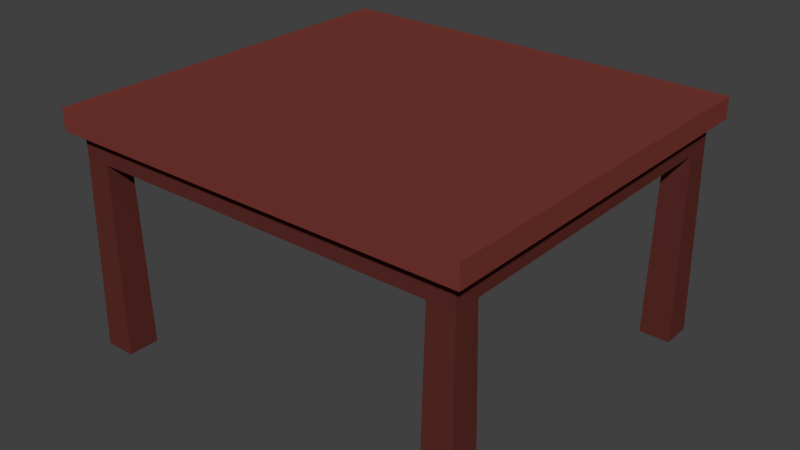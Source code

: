 # Source: Table.blend  (saved by Blender 2.76.0; exported with 4.5.12 LTS)
import bpy
from mathutils import Matrix  # noqa: F401  (used for matrix-valued properties, if any)

bpy.ops.wm.read_factory_settings(use_empty=True)
scene = bpy.context.scene
scene.name = 'Scene'

# ---- collections
col_collection_1 = bpy.data.collections.new('Collection 1'); scene.collection.children.link(col_collection_1)

# ---- materials (node trees are filled in below, after node groups)
mat_darkwood_012 = bpy.data.materials.new('DarkWood.012')
mat_darkwood_012.alpha_threshold = 0.0
mat_darkwood_012.roughness = 0.5
mat_wood_014 = bpy.data.materials.new('Wood.014')
mat_wood_014.alpha_threshold = 0.0
mat_wood_014.roughness = 0.5

# ---- material node trees
mat_darkwood_012.use_nodes = True; mat_darkwood_012.node_tree.nodes.clear()
_N = mat_darkwood_012.node_tree.nodes; _L = mat_darkwood_012.node_tree.links
n0 = _N.new('ShaderNodeOutputMaterial'); n0.name = 'Material Output'; n0.location = (300, 300)
n1 = _N.new('ShaderNodeBsdfDiffuse'); n1.name = 'Diffuse BSDF'; n1.location = (10, 300)
n1.inputs[0].default_value = (0.1065, 0.0248, 0.02023, 1.0)
_L.new(n1.outputs[0], n0.inputs[0])
n0.is_active_output = True
mat_wood_014.use_nodes = True; mat_wood_014.node_tree.nodes.clear()
_N = mat_wood_014.node_tree.nodes; _L = mat_wood_014.node_tree.links
n0 = _N.new('ShaderNodeOutputMaterial'); n0.name = 'Material Output'; n0.location = (300, 300)
n1 = _N.new('ShaderNodeBsdfDiffuse'); n1.name = 'Diffuse BSDF'; n1.location = (10, 300)
n1.inputs[0].default_value = (0.1912, 0.0394, 0.03156, 1.0)
_L.new(n1.outputs[0], n0.inputs[0])
n0.is_active_output = True

# ---- world
world_world = bpy.data.worlds.new('World'); scene.world = world_world
world_world.color = (0.05088, 0.05088, 0.05088)
world_world.use_sun_shadow = False
world_world.sun_shadow_jitter_overblur = 0.0
world_world.cycles.sampling_method = 'MANUAL'
world_world.cycles.sample_map_resolution = 256

# ---- meshes
me_cube_001 = bpy.data.meshes.new('Cube.001')
me_cube_001.from_pydata([(-0.5308, -0.4842, -0.005166), (-0.5236, -0.477, 0.4944), (-0.5308, -0.4029, -0.005166), (-0.5236, -0.4101, 0.4944), (-0.4496, -0.4842, -0.005166), (-0.4568, -0.477, 0.4944), (-0.4496, -0.4029, -0.005166), (-0.4568, -0.4101, 0.4944), (-0.5236, -0.477, 0.5611), (-0.4568, -0.4101, 0.5611), (-0.553, -0.5081, 0.6177), (-0.553, -0.5081, 0.5611), (0.5308, -0.4842, -0.005166), (0.5236, -0.477, 0.4944), (0.5308, -0.4029, -0.005166), (0.5236, -0.4101, 0.4944), (0.4496, -0.4842, -0.005166), (0.4568, -0.477, 0.4944), (0.4496, -0.4029, -0.005166), (0.4568, -0.4101, 0.4944), (0.5236, -0.477, 0.5611), (0.4568, -0.4101, 0.5611), (0.0, -0.4101, 0.4944), (0.0, -0.477, 0.4944), (0.0, -0.4101, 0.5611), (0.0, -0.477, 0.5611), (0.553, -0.5081, 0.6177), (0.0, -0.5081, 0.6177), (0.553, -0.5081, 0.5611), (0.0, -0.5081, 0.5611), (-0.5308, 0.4842, -0.005166), (-0.5236, 0.477, 0.4944), (-0.5308, 0.4029, -0.005166), (-0.5236, 0.4101, 0.4944), (-0.4496, 0.4842, -0.005166), (-0.4568, 0.477, 0.4944), (-0.4496, 0.4029, -0.005166), (-0.4568, 0.4101, 0.4944), (-0.5236, 0.477, 0.5611), (-0.4568, 0.4101, 0.5611), (-0.5236, 0.0, 0.4944), (-0.4568, 0.0, 0.4944), (-0.5236, 0.0, 0.5611), (-0.4568, 0.0, 0.5611), (-0.553, 0.5081, 0.6177), (-0.553, 0.0, 0.6177), (-0.553, 0.5081, 0.5611), (-0.553, 0.0, 0.5611), (0.5308, 0.4842, -0.005166), (0.5236, 0.477, 0.4944), (0.5308, 0.4029, -0.005166), (0.5236, 0.4101, 0.4944), (0.4496, 0.4842, -0.005166), (0.4568, 0.477, 0.4944), (0.4496, 0.4029, -0.005166), (0.4568, 0.4101, 0.4944), (0.5236, 0.477, 0.5611), (0.4568, 0.4101, 0.5611), (0.5236, 0.0, 0.4944), (0.4568, 0.0, 0.4944), (0.5236, 0.0, 0.5611), (0.4568, 0.0, 0.5611), (0.0, 0.4101, 0.4944), (0.0, 0.477, 0.4944), (0.0, 0.4101, 0.5611), (0.0, 0.477, 0.5611), (0.553, 0.5081, 0.6177), (0.553, 0.0, 0.6177), (0.0, 0.5081, 0.6177), (0.0, 0.0, 0.5611), (0.0, 0.0, 0.6177), (0.553, 0.5081, 0.5611), (0.0, 0.5081, 0.5611), (0.553, 0.0, 0.5611)], [(69, 70)], [(1, 3, 2, 0), (3, 7, 6, 2), (7, 5, 4, 6), (5, 1, 0, 4), (0, 2, 6, 4), (10, 27, 70), (5, 7, 22, 23), (7, 3, 40, 41), (9, 7, 41, 43), (42, 8, 11, 47), (8, 25, 29, 11), (7, 9, 24, 22), (8, 5, 23, 25), (1, 5, 8), (24, 9, 69), (9, 43, 69), (45, 10, 70), (47, 11, 10, 45), (3, 8, 42, 40), (3, 1, 8), (11, 29, 27, 10), (13, 12, 14, 15), (15, 14, 18, 19), (19, 18, 16, 17), (17, 16, 12, 13), (12, 16, 18, 14), (26, 70, 27), (17, 23, 22, 19), (19, 59, 58, 15), (21, 61, 59, 19), (60, 73, 28, 20), (20, 28, 29, 25), (19, 22, 24, 21), (20, 25, 23, 17), (13, 20, 17), (24, 69, 21), (21, 69, 61), (67, 70, 26), (73, 67, 26, 28), (15, 58, 60, 20), (15, 20, 13), (28, 26, 27, 29), (31, 30, 32, 33), (33, 32, 36, 37), (37, 36, 34, 35), (35, 34, 30, 31), (30, 34, 36, 32), (44, 70, 68), (35, 63, 62, 37), (37, 41, 40, 33), (39, 43, 41, 37), (42, 47, 46, 38), (38, 46, 72, 65), (37, 62, 64, 39), (38, 65, 63, 35), (31, 38, 35), (64, 69, 39), (39, 69, 43), (45, 70, 44), (47, 45, 44, 46), (33, 40, 42, 38), (33, 38, 31), (46, 44, 68, 72), (49, 51, 50, 48), (51, 55, 54, 50), (55, 53, 52, 54), (53, 49, 48, 52), (48, 50, 54, 52), (66, 68, 70), (53, 55, 62, 63), (55, 51, 58, 59), (57, 55, 59, 61), (60, 56, 71, 73), (56, 65, 72, 71), (55, 57, 64, 62), (56, 53, 63, 65), (49, 53, 56), (64, 57, 69), (57, 61, 69), (67, 66, 70), (73, 71, 66, 67), (51, 56, 60, 58), (51, 49, 56), (71, 72, 68, 66)])
me_cube_001.polygons.foreach_set('material_index', [0, 0, 0, 0, 0, 1, 0, 0, 0, 1, 1, 0, 0, 0, 1, 1, 1, 1, 0, 0, 1, 0, 0, 0, 0, 0, 1, 0, 0, 0, 1, 1, 0, 0, 0, 1, 1, 1, 1, 0, 0, 1, 0, 0, 0, 0, 0, 1, 0, 0, 0, 1, 1, 0, 0, 0, 1, 1, 1, 1, 0, 0, 1, 0, 0, 0, 0, 0, 1, 0, 0, 0, 1, 1, 0, 0, 0, 1, 1, 1, 1, 0, 0, 1])
me_cube_001.materials.append(mat_darkwood_012)
me_cube_001.materials.append(mat_wood_014)
me_cube_001.use_remesh_preserve_volume = False
me_cube_001.use_remesh_preserve_attributes = False
me_cube_001.use_mirror_vertex_groups = False
me_cube_001.update()

# ---- objects
ob_table = bpy.data.objects.new('Table', me_cube_001)

# ---- transforms, parenting, visibility, modifiers, constraints
ob_table.location = (0.0, 0.0, 0.0)
ob_table.lineart.crease_threshold = 0.0

# ---- collection membership
col_collection_1.objects.link(ob_table)

# ---- scene / render settings (as saved in the file)
scene.frame_start = 1; scene.frame_end = 250; scene.frame_set(1)
scene.render.engine = 'CYCLES'
scene.render.resolution_percentage = 50
scene.render.dither_intensity = 0.0
scene.cycles.use_denoising = False
scene.cycles.samples = 10
scene.cycles.sampling_pattern = 'TABULATED_SOBOL'
scene.cycles.light_sampling_threshold = 0.0
scene.cycles.use_adaptive_sampling = False
scene.cycles.use_light_tree = False
scene.cycles.blur_glossy = 0.0
scene.cycles.pixel_filter_type = 'GAUSSIAN'
scene.cycles.sample_clamp_indirect = 0.0
scene.view_settings.view_transform = 'Standard'
bpy.context.view_layer.update()

# ---- added for rendering (the .blend has no active camera and no usable light): camera, sun
cam_auto = bpy.data.cameras.new('AutoCamera')
cam_auto.lens = 50.0
cam_auto.sensor_width = 36.0
cam_auto.clip_end = 1000.0
ob_auto_camera = bpy.data.objects.new('AutoCamera', cam_auto)
scene.collection.objects.link(ob_auto_camera)
ob_auto_camera.location = (1.50437, -1.80524, 1.50974)
ob_auto_camera.rotation_euler = (1.09748, -7.21219e-08, 0.694738)
scene.camera = ob_auto_camera
light_auto_sun = bpy.data.lights.new('AutoSun', 'SUN')
light_auto_sun.energy = 3.0
light_auto_sun.angle = 0.0523599
ob_auto_sun = bpy.data.objects.new('AutoSun', light_auto_sun)
scene.collection.objects.link(ob_auto_sun)
ob_auto_sun.rotation_euler = (0.872665, 0.174533, 0.523599)
bpy.context.view_layer.update()

